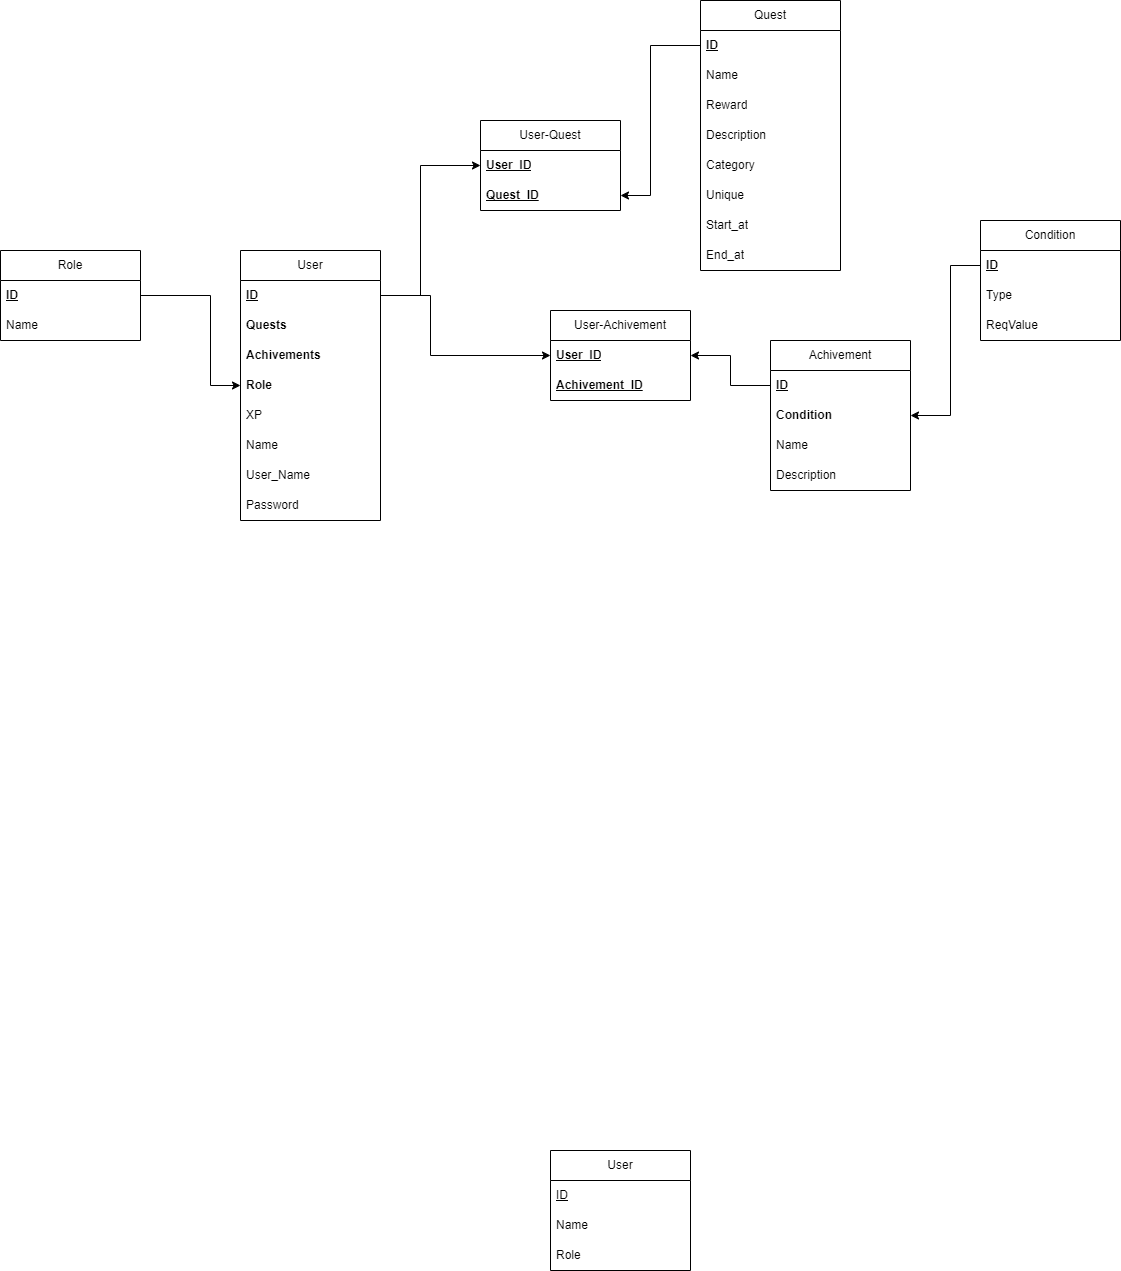

The diagram above was exported from draw.io. Its source (the exported page's mxGraphModel, read from the mxfile embedded in the PNG):
<mxGraphModel dx="2527" dy="1534" grid="1" gridSize="10" guides="1" tooltips="1" connect="1" arrows="1" fold="1" page="0" pageScale="1" pageWidth="827" pageHeight="1169" math="0" shadow="0">
  <root>
    <mxCell id="0" />
    <mxCell id="1" parent="0" />
    <mxCell id="22" value="User" style="swimlane;fontStyle=0;childLayout=stackLayout;horizontal=1;startSize=30;horizontalStack=0;resizeParent=1;resizeParentMax=0;resizeLast=0;collapsible=1;marginBottom=0;whiteSpace=wrap;html=1;" vertex="1" parent="1">
      <mxGeometry x="-420" y="490" width="140" height="120" as="geometry" />
    </mxCell>
    <mxCell id="23" value="&lt;u&gt;ID&lt;/u&gt;" style="text;strokeColor=none;fillColor=none;align=left;verticalAlign=middle;spacingLeft=4;spacingRight=4;overflow=hidden;points=[[0,0.5],[1,0.5]];portConstraint=eastwest;rotatable=0;whiteSpace=wrap;html=1;" vertex="1" parent="22">
      <mxGeometry y="30" width="140" height="30" as="geometry" />
    </mxCell>
    <mxCell id="24" value="Name" style="text;strokeColor=none;fillColor=none;align=left;verticalAlign=middle;spacingLeft=4;spacingRight=4;overflow=hidden;points=[[0,0.5],[1,0.5]];portConstraint=eastwest;rotatable=0;whiteSpace=wrap;html=1;" vertex="1" parent="22">
      <mxGeometry y="60" width="140" height="30" as="geometry" />
    </mxCell>
    <mxCell id="25" value="Role" style="text;strokeColor=none;fillColor=none;align=left;verticalAlign=middle;spacingLeft=4;spacingRight=4;overflow=hidden;points=[[0,0.5],[1,0.5]];portConstraint=eastwest;rotatable=0;whiteSpace=wrap;html=1;" vertex="1" parent="22">
      <mxGeometry y="90" width="140" height="30" as="geometry" />
    </mxCell>
    <mxCell id="30" value="User" style="swimlane;fontStyle=0;childLayout=stackLayout;horizontal=1;startSize=30;horizontalStack=0;resizeParent=1;resizeParentMax=0;resizeLast=0;collapsible=1;marginBottom=0;whiteSpace=wrap;html=1;" vertex="1" parent="1">
      <mxGeometry x="-730" y="-410" width="140" height="270" as="geometry" />
    </mxCell>
    <mxCell id="31" value="&lt;u&gt;&lt;b&gt;ID&lt;/b&gt;&lt;/u&gt;" style="text;strokeColor=none;fillColor=none;align=left;verticalAlign=middle;spacingLeft=4;spacingRight=4;overflow=hidden;points=[[0,0.5],[1,0.5]];portConstraint=eastwest;rotatable=0;whiteSpace=wrap;html=1;" vertex="1" parent="30">
      <mxGeometry y="30" width="140" height="30" as="geometry" />
    </mxCell>
    <mxCell id="35" value="&lt;b&gt;Quests&lt;/b&gt;" style="text;strokeColor=none;fillColor=none;align=left;verticalAlign=middle;spacingLeft=4;spacingRight=4;overflow=hidden;points=[[0,0.5],[1,0.5]];portConstraint=eastwest;rotatable=0;whiteSpace=wrap;html=1;" vertex="1" parent="30">
      <mxGeometry y="60" width="140" height="30" as="geometry" />
    </mxCell>
    <mxCell id="33" value="&lt;b&gt;Achivements&lt;/b&gt;" style="text;strokeColor=none;fillColor=none;align=left;verticalAlign=middle;spacingLeft=4;spacingRight=4;overflow=hidden;points=[[0,0.5],[1,0.5]];portConstraint=eastwest;rotatable=0;whiteSpace=wrap;html=1;" vertex="1" parent="30">
      <mxGeometry y="90" width="140" height="30" as="geometry" />
    </mxCell>
    <mxCell id="34" value="&lt;b&gt;Role&lt;/b&gt;" style="text;strokeColor=none;fillColor=none;align=left;verticalAlign=middle;spacingLeft=4;spacingRight=4;overflow=hidden;points=[[0,0.5],[1,0.5]];portConstraint=eastwest;rotatable=0;whiteSpace=wrap;html=1;" vertex="1" parent="30">
      <mxGeometry y="120" width="140" height="30" as="geometry" />
    </mxCell>
    <mxCell id="72" value="XP" style="text;strokeColor=none;fillColor=none;align=left;verticalAlign=middle;spacingLeft=4;spacingRight=4;overflow=hidden;points=[[0,0.5],[1,0.5]];portConstraint=eastwest;rotatable=0;whiteSpace=wrap;html=1;" vertex="1" parent="30">
      <mxGeometry y="150" width="140" height="30" as="geometry" />
    </mxCell>
    <mxCell id="32" value="Name" style="text;strokeColor=none;fillColor=none;align=left;verticalAlign=middle;spacingLeft=4;spacingRight=4;overflow=hidden;points=[[0,0.5],[1,0.5]];portConstraint=eastwest;rotatable=0;whiteSpace=wrap;html=1;" vertex="1" parent="30">
      <mxGeometry y="180" width="140" height="30" as="geometry" />
    </mxCell>
    <mxCell id="70" value="User_Name" style="text;strokeColor=none;fillColor=none;align=left;verticalAlign=middle;spacingLeft=4;spacingRight=4;overflow=hidden;points=[[0,0.5],[1,0.5]];portConstraint=eastwest;rotatable=0;whiteSpace=wrap;html=1;" vertex="1" parent="30">
      <mxGeometry y="210" width="140" height="30" as="geometry" />
    </mxCell>
    <mxCell id="69" value="Password" style="text;strokeColor=none;fillColor=none;align=left;verticalAlign=middle;spacingLeft=4;spacingRight=4;overflow=hidden;points=[[0,0.5],[1,0.5]];portConstraint=eastwest;rotatable=0;whiteSpace=wrap;html=1;" vertex="1" parent="30">
      <mxGeometry y="240" width="140" height="30" as="geometry" />
    </mxCell>
    <mxCell id="36" value="Quest" style="swimlane;fontStyle=0;childLayout=stackLayout;horizontal=1;startSize=30;horizontalStack=0;resizeParent=1;resizeParentMax=0;resizeLast=0;collapsible=1;marginBottom=0;whiteSpace=wrap;html=1;" vertex="1" parent="1">
      <mxGeometry x="-270" y="-660" width="140" height="270" as="geometry" />
    </mxCell>
    <mxCell id="37" value="&lt;u&gt;&lt;b&gt;ID&lt;/b&gt;&lt;/u&gt;" style="text;strokeColor=none;fillColor=none;align=left;verticalAlign=middle;spacingLeft=4;spacingRight=4;overflow=hidden;points=[[0,0.5],[1,0.5]];portConstraint=eastwest;rotatable=0;whiteSpace=wrap;html=1;" vertex="1" parent="36">
      <mxGeometry y="30" width="140" height="30" as="geometry" />
    </mxCell>
    <mxCell id="51" value="Name" style="text;strokeColor=none;fillColor=none;align=left;verticalAlign=middle;spacingLeft=4;spacingRight=4;overflow=hidden;points=[[0,0.5],[1,0.5]];portConstraint=eastwest;rotatable=0;whiteSpace=wrap;html=1;" vertex="1" parent="36">
      <mxGeometry y="60" width="140" height="30" as="geometry" />
    </mxCell>
    <mxCell id="71" value="Reward" style="text;strokeColor=none;fillColor=none;align=left;verticalAlign=middle;spacingLeft=4;spacingRight=4;overflow=hidden;points=[[0,0.5],[1,0.5]];portConstraint=eastwest;rotatable=0;whiteSpace=wrap;html=1;" vertex="1" parent="36">
      <mxGeometry y="90" width="140" height="30" as="geometry" />
    </mxCell>
    <mxCell id="38" value="Description" style="text;strokeColor=none;fillColor=none;align=left;verticalAlign=middle;spacingLeft=4;spacingRight=4;overflow=hidden;points=[[0,0.5],[1,0.5]];portConstraint=eastwest;rotatable=0;whiteSpace=wrap;html=1;" vertex="1" parent="36">
      <mxGeometry y="120" width="140" height="30" as="geometry" />
    </mxCell>
    <mxCell id="68" value="Category" style="text;strokeColor=none;fillColor=none;align=left;verticalAlign=middle;spacingLeft=4;spacingRight=4;overflow=hidden;points=[[0,0.5],[1,0.5]];portConstraint=eastwest;rotatable=0;whiteSpace=wrap;html=1;" vertex="1" parent="36">
      <mxGeometry y="150" width="140" height="30" as="geometry" />
    </mxCell>
    <mxCell id="80" value="Unique" style="text;strokeColor=none;fillColor=none;align=left;verticalAlign=middle;spacingLeft=4;spacingRight=4;overflow=hidden;points=[[0,0.5],[1,0.5]];portConstraint=eastwest;rotatable=0;whiteSpace=wrap;html=1;" vertex="1" parent="36">
      <mxGeometry y="180" width="140" height="30" as="geometry" />
    </mxCell>
    <mxCell id="81" value="Start_at" style="text;strokeColor=none;fillColor=none;align=left;verticalAlign=middle;spacingLeft=4;spacingRight=4;overflow=hidden;points=[[0,0.5],[1,0.5]];portConstraint=eastwest;rotatable=0;whiteSpace=wrap;html=1;" vertex="1" parent="36">
      <mxGeometry y="210" width="140" height="30" as="geometry" />
    </mxCell>
    <mxCell id="82" value="End_at" style="text;strokeColor=none;fillColor=none;align=left;verticalAlign=middle;spacingLeft=4;spacingRight=4;overflow=hidden;points=[[0,0.5],[1,0.5]];portConstraint=eastwest;rotatable=0;whiteSpace=wrap;html=1;" vertex="1" parent="36">
      <mxGeometry y="240" width="140" height="30" as="geometry" />
    </mxCell>
    <mxCell id="42" value="Role" style="swimlane;fontStyle=0;childLayout=stackLayout;horizontal=1;startSize=30;horizontalStack=0;resizeParent=1;resizeParentMax=0;resizeLast=0;collapsible=1;marginBottom=0;whiteSpace=wrap;html=1;" vertex="1" parent="1">
      <mxGeometry x="-970" y="-410" width="140" height="90" as="geometry" />
    </mxCell>
    <mxCell id="43" value="&lt;u&gt;&lt;b&gt;ID&lt;/b&gt;&lt;/u&gt;" style="text;strokeColor=none;fillColor=none;align=left;verticalAlign=middle;spacingLeft=4;spacingRight=4;overflow=hidden;points=[[0,0.5],[1,0.5]];portConstraint=eastwest;rotatable=0;whiteSpace=wrap;html=1;" vertex="1" parent="42">
      <mxGeometry y="30" width="140" height="30" as="geometry" />
    </mxCell>
    <mxCell id="44" value="Name" style="text;strokeColor=none;fillColor=none;align=left;verticalAlign=middle;spacingLeft=4;spacingRight=4;overflow=hidden;points=[[0,0.5],[1,0.5]];portConstraint=eastwest;rotatable=0;whiteSpace=wrap;html=1;" vertex="1" parent="42">
      <mxGeometry y="60" width="140" height="30" as="geometry" />
    </mxCell>
    <mxCell id="46" value="Achivement" style="swimlane;fontStyle=0;childLayout=stackLayout;horizontal=1;startSize=30;horizontalStack=0;resizeParent=1;resizeParentMax=0;resizeLast=0;collapsible=1;marginBottom=0;whiteSpace=wrap;html=1;" vertex="1" parent="1">
      <mxGeometry x="-200" y="-320" width="140" height="150" as="geometry" />
    </mxCell>
    <mxCell id="47" value="&lt;u&gt;&lt;b&gt;ID&lt;/b&gt;&lt;/u&gt;" style="text;strokeColor=none;fillColor=none;align=left;verticalAlign=middle;spacingLeft=4;spacingRight=4;overflow=hidden;points=[[0,0.5],[1,0.5]];portConstraint=eastwest;rotatable=0;whiteSpace=wrap;html=1;" vertex="1" parent="46">
      <mxGeometry y="30" width="140" height="30" as="geometry" />
    </mxCell>
    <mxCell id="49" value="&lt;b&gt;Condition&lt;/b&gt;" style="text;strokeColor=none;fillColor=none;align=left;verticalAlign=middle;spacingLeft=4;spacingRight=4;overflow=hidden;points=[[0,0.5],[1,0.5]];portConstraint=eastwest;rotatable=0;whiteSpace=wrap;html=1;" vertex="1" parent="46">
      <mxGeometry y="60" width="140" height="30" as="geometry" />
    </mxCell>
    <mxCell id="50" value="Name" style="text;strokeColor=none;fillColor=none;align=left;verticalAlign=middle;spacingLeft=4;spacingRight=4;overflow=hidden;points=[[0,0.5],[1,0.5]];portConstraint=eastwest;rotatable=0;whiteSpace=wrap;html=1;" vertex="1" parent="46">
      <mxGeometry y="90" width="140" height="30" as="geometry" />
    </mxCell>
    <mxCell id="48" value="Description&lt;span style=&quot;color: rgba(0, 0, 0, 0); font-family: monospace; font-size: 0px;&quot;&gt;%3CmxGraphModel%3E%3Croot%3E%3CmxCell%20id%3D%220%22%2F%3E%3CmxCell%20id%3D%221%22%20parent%3D%220%22%2F%3E%3CmxCell%20id%3D%222%22%20value%3D%22Quest%22%20style%3D%22swimlane%3BfontStyle%3D0%3BchildLayout%3DstackLayout%3Bhorizontal%3D1%3BstartSize%3D30%3BhorizontalStack%3D0%3BresizeParent%3D1%3BresizeParentMax%3D0%3BresizeLast%3D0%3Bcollapsible%3D1%3BmarginBottom%3D0%3BwhiteSpace%3Dwrap%3Bhtml%3D1%3B%22%20vertex%3D%221%22%20parent%3D%221%22%3E%3CmxGeometry%20x%3D%22-330%22%20y%3D%22-450%22%20width%3D%22140%22%20height%3D%2290%22%20as%3D%22geometry%22%2F%3E%3C%2FmxCell%3E%3CmxCell%20id%3D%223%22%20value%3D%22%26lt%3Bu%26gt%3BID%26lt%3B%2Fu%26gt%3B%22%20style%3D%22text%3BstrokeColor%3Dnone%3BfillColor%3Dnone%3Balign%3Dleft%3BverticalAlign%3Dmiddle%3BspacingLeft%3D4%3BspacingRight%3D4%3Boverflow%3Dhidden%3Bpoints%3D%5B%5B0%2C0.5%5D%2C%5B1%2C0.5%5D%5D%3BportConstraint%3Deastwest%3Brotatable%3D0%3BwhiteSpace%3Dwrap%3Bhtml%3D1%3B%22%20vertex%3D%221%22%20parent%3D%222%22%3E%3CmxGeometry%20y%3D%2230%22%20width%3D%22140%22%20height%3D%2230%22%20as%3D%22geometry%22%2F%3E%3C%2FmxCell%3E%3CmxCell%20id%3D%224%22%20value%3D%22Description%22%20style%3D%22text%3BstrokeColor%3Dnone%3BfillColor%3Dnone%3Balign%3Dleft%3BverticalAlign%3Dmiddle%3BspacingLeft%3D4%3BspacingRight%3D4%3Boverflow%3Dhidden%3Bpoints%3D%5B%5B0%2C0.5%5D%2C%5B1%2C0.5%5D%5D%3BportConstraint%3Deastwest%3Brotatable%3D0%3BwhiteSpace%3Dwrap%3Bhtml%3D1%3B%22%20vertex%3D%221%22%20parent%3D%222%22%3E%3CmxGeometry%20y%3D%2260%22%20width%3D%22140%22%20height%3D%2230%22%20as%3D%22geometry%22%2F%3E%3C%2FmxCell%3E%3C%2Froot%3E%3C%2FmxGraphModel%3E&lt;/span&gt;" style="text;strokeColor=none;fillColor=none;align=left;verticalAlign=middle;spacingLeft=4;spacingRight=4;overflow=hidden;points=[[0,0.5],[1,0.5]];portConstraint=eastwest;rotatable=0;whiteSpace=wrap;html=1;" vertex="1" parent="46">
      <mxGeometry y="120" width="140" height="30" as="geometry" />
    </mxCell>
    <mxCell id="52" value="User-Quest" style="swimlane;fontStyle=0;childLayout=stackLayout;horizontal=1;startSize=30;horizontalStack=0;resizeParent=1;resizeParentMax=0;resizeLast=0;collapsible=1;marginBottom=0;whiteSpace=wrap;html=1;" vertex="1" parent="1">
      <mxGeometry x="-490" y="-540" width="140" height="90" as="geometry" />
    </mxCell>
    <mxCell id="53" value="&lt;u&gt;&lt;b&gt;User_ID&lt;/b&gt;&lt;/u&gt;" style="text;strokeColor=none;fillColor=none;align=left;verticalAlign=middle;spacingLeft=4;spacingRight=4;overflow=hidden;points=[[0,0.5],[1,0.5]];portConstraint=eastwest;rotatable=0;whiteSpace=wrap;html=1;" vertex="1" parent="52">
      <mxGeometry y="30" width="140" height="30" as="geometry" />
    </mxCell>
    <mxCell id="54" value="&lt;b&gt;&lt;u&gt;Quest_ID&lt;/u&gt;&lt;/b&gt;" style="text;strokeColor=none;fillColor=none;align=left;verticalAlign=middle;spacingLeft=4;spacingRight=4;overflow=hidden;points=[[0,0.5],[1,0.5]];portConstraint=eastwest;rotatable=0;whiteSpace=wrap;html=1;" vertex="1" parent="52">
      <mxGeometry y="60" width="140" height="30" as="geometry" />
    </mxCell>
    <mxCell id="55" value="User-Achivement" style="swimlane;fontStyle=0;childLayout=stackLayout;horizontal=1;startSize=30;horizontalStack=0;resizeParent=1;resizeParentMax=0;resizeLast=0;collapsible=1;marginBottom=0;whiteSpace=wrap;html=1;" vertex="1" parent="1">
      <mxGeometry x="-420" y="-350" width="140" height="90" as="geometry" />
    </mxCell>
    <mxCell id="56" value="&lt;b&gt;&lt;u&gt;User_ID&lt;/u&gt;&lt;/b&gt;" style="text;strokeColor=none;fillColor=none;align=left;verticalAlign=middle;spacingLeft=4;spacingRight=4;overflow=hidden;points=[[0,0.5],[1,0.5]];portConstraint=eastwest;rotatable=0;whiteSpace=wrap;html=1;" vertex="1" parent="55">
      <mxGeometry y="30" width="140" height="30" as="geometry" />
    </mxCell>
    <mxCell id="57" value="&lt;b&gt;&lt;u&gt;Achivement_ID&lt;/u&gt;&lt;/b&gt;" style="text;strokeColor=none;fillColor=none;align=left;verticalAlign=middle;spacingLeft=4;spacingRight=4;overflow=hidden;points=[[0,0.5],[1,0.5]];portConstraint=eastwest;rotatable=0;whiteSpace=wrap;html=1;" vertex="1" parent="55">
      <mxGeometry y="60" width="140" height="30" as="geometry" />
    </mxCell>
    <mxCell id="58" style="edgeStyle=none;html=1;entryX=0;entryY=0.5;entryDx=0;entryDy=0;exitX=1;exitY=0.5;exitDx=0;exitDy=0;rounded=0;" edge="1" parent="1" source="31" target="53">
      <mxGeometry relative="1" as="geometry">
        <Array as="points">
          <mxPoint x="-550" y="-365" />
          <mxPoint x="-550" y="-495" />
        </Array>
      </mxGeometry>
    </mxCell>
    <mxCell id="60" style="edgeStyle=none;html=1;entryX=0;entryY=0.5;entryDx=0;entryDy=0;exitX=1;exitY=0.5;exitDx=0;exitDy=0;rounded=0;" edge="1" parent="1" source="31" target="56">
      <mxGeometry relative="1" as="geometry">
        <mxPoint x="-580" y="-355" as="sourcePoint" />
        <mxPoint x="-480" y="-445" as="targetPoint" />
        <Array as="points">
          <mxPoint x="-540" y="-365" />
          <mxPoint x="-540" y="-305" />
        </Array>
      </mxGeometry>
    </mxCell>
    <mxCell id="62" style="edgeStyle=none;rounded=0;html=1;exitX=0;exitY=0.5;exitDx=0;exitDy=0;entryX=1;entryY=0.5;entryDx=0;entryDy=0;" edge="1" parent="1" source="47" target="56">
      <mxGeometry relative="1" as="geometry">
        <Array as="points">
          <mxPoint x="-240" y="-275" />
          <mxPoint x="-240" y="-305" />
        </Array>
      </mxGeometry>
    </mxCell>
    <mxCell id="63" style="edgeStyle=none;rounded=0;html=1;exitX=0;exitY=0.5;exitDx=0;exitDy=0;entryX=1;entryY=0.5;entryDx=0;entryDy=0;" edge="1" parent="1" source="37" target="54">
      <mxGeometry relative="1" as="geometry">
        <Array as="points">
          <mxPoint x="-320" y="-615" />
          <mxPoint x="-320" y="-465" />
        </Array>
      </mxGeometry>
    </mxCell>
    <mxCell id="67" style="edgeStyle=none;rounded=0;html=1;exitX=1;exitY=0.5;exitDx=0;exitDy=0;entryX=0;entryY=0.5;entryDx=0;entryDy=0;" edge="1" parent="1" source="43" target="34">
      <mxGeometry relative="1" as="geometry">
        <Array as="points">
          <mxPoint x="-760" y="-365" />
          <mxPoint x="-760" y="-275" />
        </Array>
      </mxGeometry>
    </mxCell>
    <mxCell id="74" value="Condition" style="swimlane;fontStyle=0;childLayout=stackLayout;horizontal=1;startSize=30;horizontalStack=0;resizeParent=1;resizeParentMax=0;resizeLast=0;collapsible=1;marginBottom=0;whiteSpace=wrap;html=1;" vertex="1" parent="1">
      <mxGeometry x="10" y="-440" width="140" height="120" as="geometry" />
    </mxCell>
    <mxCell id="75" value="&lt;u&gt;&lt;b&gt;ID&lt;/b&gt;&lt;/u&gt;" style="text;strokeColor=none;fillColor=none;align=left;verticalAlign=middle;spacingLeft=4;spacingRight=4;overflow=hidden;points=[[0,0.5],[1,0.5]];portConstraint=eastwest;rotatable=0;whiteSpace=wrap;html=1;" vertex="1" parent="74">
      <mxGeometry y="30" width="140" height="30" as="geometry" />
    </mxCell>
    <mxCell id="76" value="Type" style="text;strokeColor=none;fillColor=none;align=left;verticalAlign=middle;spacingLeft=4;spacingRight=4;overflow=hidden;points=[[0,0.5],[1,0.5]];portConstraint=eastwest;rotatable=0;whiteSpace=wrap;html=1;" vertex="1" parent="74">
      <mxGeometry y="60" width="140" height="30" as="geometry" />
    </mxCell>
    <mxCell id="77" value="ReqValue" style="text;strokeColor=none;fillColor=none;align=left;verticalAlign=middle;spacingLeft=4;spacingRight=4;overflow=hidden;points=[[0,0.5],[1,0.5]];portConstraint=eastwest;rotatable=0;whiteSpace=wrap;html=1;" vertex="1" parent="74">
      <mxGeometry y="90" width="140" height="30" as="geometry" />
    </mxCell>
    <mxCell id="79" style="edgeStyle=none;rounded=0;html=1;entryX=1;entryY=0.5;entryDx=0;entryDy=0;exitX=0;exitY=0.5;exitDx=0;exitDy=0;" edge="1" parent="1" source="75" target="49">
      <mxGeometry relative="1" as="geometry">
        <Array as="points">
          <mxPoint x="-20" y="-395" />
          <mxPoint x="-20" y="-245" />
        </Array>
      </mxGeometry>
    </mxCell>
  </root>
</mxGraphModel>